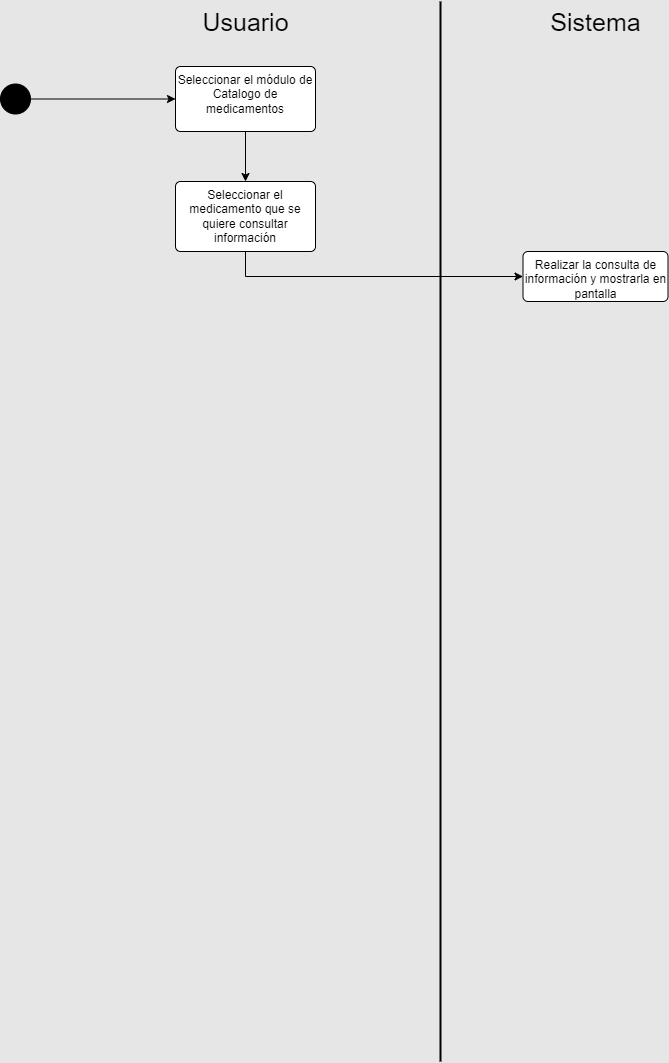

The diagram above was exported from draw.io. Its source (the exported page's mxGraphModel, read from the mxfile embedded in the PNG):
<mxGraphModel dx="1009" dy="573" grid="1" gridSize="10" guides="1" tooltips="1" connect="1" arrows="1" fold="1" page="1" pageScale="1" pageWidth="827" pageHeight="1169" background="#E6E6E6" math="0" shadow="0">
  <root>
    <mxCell id="0" />
    <mxCell id="1" parent="0" />
    <mxCell id="PkcjS1ta0g42O-f5-a_Z-2" style="edgeStyle=orthogonalEdgeStyle;rounded=0;orthogonalLoop=1;jettySize=auto;html=1;" edge="1" parent="1" source="PkcjS1ta0g42O-f5-a_Z-3" target="PkcjS1ta0g42O-f5-a_Z-8">
      <mxGeometry relative="1" as="geometry" />
    </mxCell>
    <mxCell id="PkcjS1ta0g42O-f5-a_Z-3" value="" style="ellipse;fillColor=strokeColor;html=1;" vertex="1" parent="1">
      <mxGeometry x="90" y="112.5" width="30" height="30" as="geometry" />
    </mxCell>
    <mxCell id="PkcjS1ta0g42O-f5-a_Z-4" value="Sistema" style="text;html=1;align=center;verticalAlign=middle;resizable=0;points=[];autosize=1;strokeColor=none;fillColor=none;fontSize=25;" vertex="1" parent="1">
      <mxGeometry x="630" y="30" width="110" height="40" as="geometry" />
    </mxCell>
    <mxCell id="PkcjS1ta0g42O-f5-a_Z-5" value="Usuario" style="text;html=1;align=center;verticalAlign=middle;resizable=0;points=[];autosize=1;strokeColor=none;fillColor=none;fontSize=25;" vertex="1" parent="1">
      <mxGeometry x="280" y="30" width="110" height="40" as="geometry" />
    </mxCell>
    <mxCell id="PkcjS1ta0g42O-f5-a_Z-6" value="" style="endArrow=none;html=1;rounded=0;strokeWidth=2;" edge="1" parent="1">
      <mxGeometry width="50" height="50" relative="1" as="geometry">
        <mxPoint x="530" y="1090" as="sourcePoint" />
        <mxPoint x="530" y="30" as="targetPoint" />
      </mxGeometry>
    </mxCell>
    <mxCell id="PkcjS1ta0g42O-f5-a_Z-7" style="edgeStyle=orthogonalEdgeStyle;rounded=0;orthogonalLoop=1;jettySize=auto;html=1;" edge="1" parent="1" source="PkcjS1ta0g42O-f5-a_Z-8" target="PkcjS1ta0g42O-f5-a_Z-15">
      <mxGeometry relative="1" as="geometry">
        <mxPoint x="335" y="190" as="sourcePoint" />
      </mxGeometry>
    </mxCell>
    <mxCell id="PkcjS1ta0g42O-f5-a_Z-8" value="Seleccionar el módulo de Catalogo de medicamentos" style="html=1;align=center;verticalAlign=top;rounded=1;absoluteArcSize=1;arcSize=10;dashed=0;whiteSpace=wrap;" vertex="1" parent="1">
      <mxGeometry x="265" y="95" width="140" height="65" as="geometry" />
    </mxCell>
    <mxCell id="PkcjS1ta0g42O-f5-a_Z-13" value="Realizar la consulta de información y mostrarla en pantalla" style="html=1;align=center;verticalAlign=top;rounded=1;absoluteArcSize=1;arcSize=10;dashed=0;whiteSpace=wrap;" vertex="1" parent="1">
      <mxGeometry x="612.5" y="280" width="145" height="50" as="geometry" />
    </mxCell>
    <mxCell id="PkcjS1ta0g42O-f5-a_Z-14" style="edgeStyle=orthogonalEdgeStyle;rounded=0;orthogonalLoop=1;jettySize=auto;html=1;" edge="1" parent="1" source="PkcjS1ta0g42O-f5-a_Z-15" target="PkcjS1ta0g42O-f5-a_Z-13">
      <mxGeometry relative="1" as="geometry">
        <mxPoint x="335" y="330" as="targetPoint" />
        <Array as="points">
          <mxPoint x="335" y="305" />
        </Array>
      </mxGeometry>
    </mxCell>
    <mxCell id="PkcjS1ta0g42O-f5-a_Z-15" value="Seleccionar el medicamento que se quiere consultar información" style="html=1;align=center;verticalAlign=top;rounded=1;absoluteArcSize=1;arcSize=10;dashed=0;whiteSpace=wrap;" vertex="1" parent="1">
      <mxGeometry x="265" y="210" width="140" height="70" as="geometry" />
    </mxCell>
  </root>
</mxGraphModel>